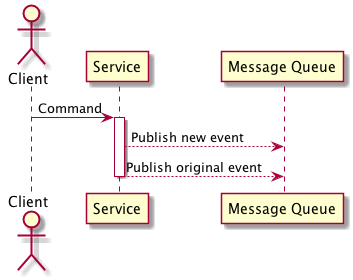

The diagram above was rendered by PlantUML. Its source (embedded in the PNG):
@startuml Event Multipublish

  actor "Client"
  participant "Service"
  participant "Message Queue"

  "Client" -> "Service": Command

  activate "Service"
    "Service" --> "Message Queue": Publish new event
    "Service" --> "Message Queue": Publish original event
  deactivate "Service"

@enduml